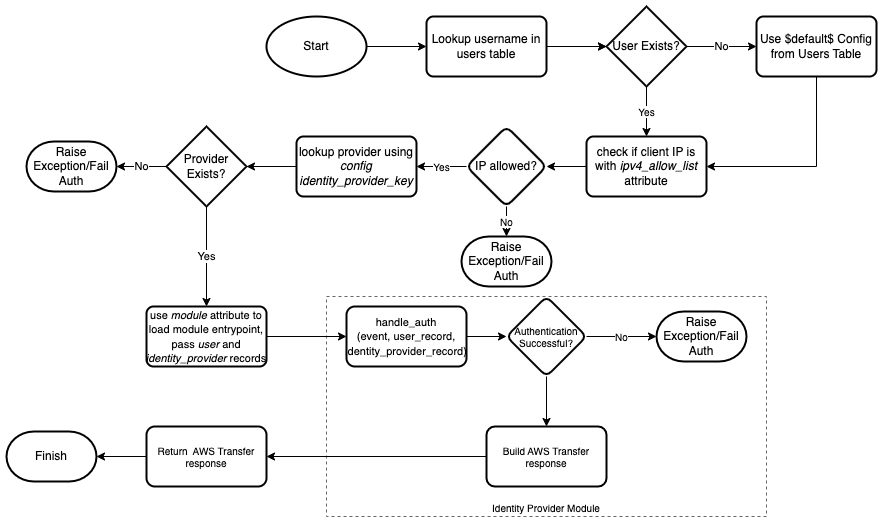

The diagram above was exported from draw.io. Its source (the exported page's mxGraphModel, read from the mxfile embedded in the PNG):
<mxGraphModel dx="1546" dy="894" grid="1" gridSize="10" guides="1" tooltips="1" connect="1" arrows="1" fold="1" page="1" pageScale="1" pageWidth="850" pageHeight="1100" math="0" shadow="0">
  <root>
    <mxCell id="0" />
    <mxCell id="1" parent="0" />
    <mxCell id="7r5RgdNvtrYZTm3jLy2L-15" value="Identity Provider Module" style="rounded=0;whiteSpace=wrap;html=1;fontSize=10;dashed=1;fillColor=none;strokeColor=#666666;verticalAlign=bottom;" parent="1" vertex="1">
      <mxGeometry x="380" y="340" width="440" height="220" as="geometry" />
    </mxCell>
    <mxCell id="9biyuCi008XtBNshTGux-2" value="" style="edgeStyle=orthogonalEdgeStyle;rounded=0;orthogonalLoop=1;jettySize=auto;html=1;" parent="1" source="3P1iYl7yHVLFu1dnOvs0-1" target="9biyuCi008XtBNshTGux-1" edge="1">
      <mxGeometry relative="1" as="geometry" />
    </mxCell>
    <mxCell id="9biyuCi008XtBNshTGux-3" value="" style="edgeStyle=orthogonalEdgeStyle;rounded=0;orthogonalLoop=1;jettySize=auto;html=1;" parent="1" source="3P1iYl7yHVLFu1dnOvs0-1" target="9biyuCi008XtBNshTGux-1" edge="1">
      <mxGeometry relative="1" as="geometry" />
    </mxCell>
    <mxCell id="3P1iYl7yHVLFu1dnOvs0-1" value="Lookup username in users table" style="rounded=1;whiteSpace=wrap;html=1;absoluteArcSize=1;arcSize=14;strokeWidth=2;fontFamily=Helvetica;fontSize=12;fontColor=default;align=center;strokeColor=default;fillColor=default;" parent="1" vertex="1">
      <mxGeometry x="480" y="60" width="120" height="60" as="geometry" />
    </mxCell>
    <mxCell id="9biyuCi008XtBNshTGux-5" value="No" style="edgeStyle=orthogonalEdgeStyle;rounded=0;orthogonalLoop=1;jettySize=auto;html=1;" parent="1" source="9biyuCi008XtBNshTGux-1" target="9biyuCi008XtBNshTGux-4" edge="1">
      <mxGeometry relative="1" as="geometry" />
    </mxCell>
    <mxCell id="7r5RgdNvtrYZTm3jLy2L-12" value="Yes" style="edgeStyle=orthogonalEdgeStyle;rounded=0;orthogonalLoop=1;jettySize=auto;html=1;fontSize=10;" parent="1" source="9biyuCi008XtBNshTGux-1" target="7r5RgdNvtrYZTm3jLy2L-6" edge="1">
      <mxGeometry relative="1" as="geometry" />
    </mxCell>
    <mxCell id="9biyuCi008XtBNshTGux-1" value="User Exists?" style="strokeWidth=2;html=1;shape=mxgraph.flowchart.decision;whiteSpace=wrap;fontFamily=Helvetica;fontSize=12;fontColor=default;align=center;strokeColor=default;fillColor=default;" parent="1" vertex="1">
      <mxGeometry x="660" y="50" width="80" height="80" as="geometry" />
    </mxCell>
    <mxCell id="7r5RgdNvtrYZTm3jLy2L-13" style="edgeStyle=orthogonalEdgeStyle;rounded=0;orthogonalLoop=1;jettySize=auto;html=1;fontSize=10;" parent="1" source="9biyuCi008XtBNshTGux-4" target="7r5RgdNvtrYZTm3jLy2L-6" edge="1">
      <mxGeometry relative="1" as="geometry">
        <Array as="points">
          <mxPoint x="870" y="210" />
        </Array>
      </mxGeometry>
    </mxCell>
    <mxCell id="9biyuCi008XtBNshTGux-4" value="Use $default$ Config from Users Table" style="rounded=1;whiteSpace=wrap;html=1;absoluteArcSize=1;arcSize=14;strokeWidth=2;fontFamily=Helvetica;fontSize=12;fontColor=default;align=center;strokeColor=default;fillColor=default;" parent="1" vertex="1">
      <mxGeometry x="810" y="60" width="120" height="60" as="geometry" />
    </mxCell>
    <mxCell id="xAn_hb70YDS_HZV8ok_7-3" value="" style="edgeStyle=orthogonalEdgeStyle;rounded=0;orthogonalLoop=1;jettySize=auto;html=1;" parent="1" source="9biyuCi008XtBNshTGux-6" target="xAn_hb70YDS_HZV8ok_7-2" edge="1">
      <mxGeometry relative="1" as="geometry" />
    </mxCell>
    <mxCell id="9biyuCi008XtBNshTGux-6" value="lookup provider using &lt;i&gt;config identity_provider_key&lt;/i&gt;" style="rounded=1;whiteSpace=wrap;html=1;absoluteArcSize=1;arcSize=14;strokeWidth=2;fontFamily=Helvetica;fontSize=12;fontColor=default;align=center;strokeColor=default;fillColor=default;" parent="1" vertex="1">
      <mxGeometry x="350" y="180" width="120" height="60" as="geometry" />
    </mxCell>
    <mxCell id="xAn_hb70YDS_HZV8ok_7-10" value="No" style="edgeStyle=orthogonalEdgeStyle;rounded=0;orthogonalLoop=1;jettySize=auto;html=1;" parent="1" source="xAn_hb70YDS_HZV8ok_7-2" target="xAn_hb70YDS_HZV8ok_7-9" edge="1">
      <mxGeometry relative="1" as="geometry" />
    </mxCell>
    <mxCell id="xAn_hb70YDS_HZV8ok_7-12" value="Yes" style="edgeStyle=orthogonalEdgeStyle;rounded=0;orthogonalLoop=1;jettySize=auto;html=1;" parent="1" source="xAn_hb70YDS_HZV8ok_7-2" target="xAn_hb70YDS_HZV8ok_7-11" edge="1">
      <mxGeometry relative="1" as="geometry" />
    </mxCell>
    <mxCell id="xAn_hb70YDS_HZV8ok_7-2" value="Provider Exists?" style="strokeWidth=2;html=1;shape=mxgraph.flowchart.decision;whiteSpace=wrap;fontFamily=Helvetica;fontSize=12;fontColor=default;align=center;strokeColor=default;fillColor=default;" parent="1" vertex="1">
      <mxGeometry x="220" y="170" width="80" height="80" as="geometry" />
    </mxCell>
    <mxCell id="7r5RgdNvtrYZTm3jLy2L-14" style="edgeStyle=orthogonalEdgeStyle;rounded=0;orthogonalLoop=1;jettySize=auto;html=1;fontSize=10;" parent="1" source="xAn_hb70YDS_HZV8ok_7-6" target="3P1iYl7yHVLFu1dnOvs0-1" edge="1">
      <mxGeometry relative="1" as="geometry" />
    </mxCell>
    <mxCell id="xAn_hb70YDS_HZV8ok_7-6" value="Start" style="strokeWidth=2;html=1;shape=mxgraph.flowchart.start_1;whiteSpace=wrap;" parent="1" vertex="1">
      <mxGeometry x="320" y="60" width="100" height="60" as="geometry" />
    </mxCell>
    <mxCell id="xAn_hb70YDS_HZV8ok_7-9" value="Raise Exception/Fail Auth" style="strokeWidth=2;html=1;shape=mxgraph.flowchart.terminator;whiteSpace=wrap;" parent="1" vertex="1">
      <mxGeometry x="80" y="185" width="90" height="50" as="geometry" />
    </mxCell>
    <mxCell id="xAn_hb70YDS_HZV8ok_7-14" value="" style="edgeStyle=orthogonalEdgeStyle;rounded=0;orthogonalLoop=1;jettySize=auto;html=1;fontSize=11;" parent="1" source="xAn_hb70YDS_HZV8ok_7-11" target="xAn_hb70YDS_HZV8ok_7-13" edge="1">
      <mxGeometry relative="1" as="geometry" />
    </mxCell>
    <mxCell id="xAn_hb70YDS_HZV8ok_7-11" value="&lt;font style=&quot;font-size: 11px;&quot;&gt;use &lt;i&gt;module &lt;/i&gt;attribute to load module entrypoint, pass &lt;i&gt;user &lt;/i&gt;and &lt;i&gt;identity_provider&lt;/i&gt;&amp;nbsp;records&lt;/font&gt;" style="rounded=1;whiteSpace=wrap;html=1;absoluteArcSize=1;arcSize=14;strokeWidth=2;fontFamily=Helvetica;fontSize=12;fontColor=default;align=center;strokeColor=default;fillColor=default;" parent="1" vertex="1">
      <mxGeometry x="200" y="350" width="120" height="60" as="geometry" />
    </mxCell>
    <mxCell id="xAn_hb70YDS_HZV8ok_7-16" value="" style="edgeStyle=orthogonalEdgeStyle;rounded=0;orthogonalLoop=1;jettySize=auto;html=1;fontSize=11;" parent="1" source="xAn_hb70YDS_HZV8ok_7-13" target="xAn_hb70YDS_HZV8ok_7-15" edge="1">
      <mxGeometry relative="1" as="geometry" />
    </mxCell>
    <mxCell id="xAn_hb70YDS_HZV8ok_7-13" value="&lt;font style=&quot;font-size: 11px;&quot;&gt;handle_auth&lt;br&gt;(event, user_record, identity_provider_record)&lt;/font&gt;" style="whiteSpace=wrap;html=1;rounded=1;arcSize=14;strokeWidth=2;" parent="1" vertex="1">
      <mxGeometry x="400" y="350" width="120" height="60" as="geometry" />
    </mxCell>
    <mxCell id="7r5RgdNvtrYZTm3jLy2L-1" value="No" style="edgeStyle=orthogonalEdgeStyle;rounded=0;orthogonalLoop=1;jettySize=auto;html=1;fontSize=10;entryX=0;entryY=0.5;entryDx=0;entryDy=0;entryPerimeter=0;" parent="1" source="xAn_hb70YDS_HZV8ok_7-15" target="7r5RgdNvtrYZTm3jLy2L-16" edge="1">
      <mxGeometry relative="1" as="geometry">
        <mxPoint x="700" y="380" as="targetPoint" />
      </mxGeometry>
    </mxCell>
    <mxCell id="7r5RgdNvtrYZTm3jLy2L-3" value="" style="edgeStyle=orthogonalEdgeStyle;rounded=0;orthogonalLoop=1;jettySize=auto;html=1;fontSize=10;" parent="1" source="xAn_hb70YDS_HZV8ok_7-15" target="7r5RgdNvtrYZTm3jLy2L-2" edge="1">
      <mxGeometry relative="1" as="geometry" />
    </mxCell>
    <mxCell id="xAn_hb70YDS_HZV8ok_7-15" value="Authentication Successful?" style="rhombus;whiteSpace=wrap;html=1;rounded=1;arcSize=14;strokeWidth=2;fontSize=10;" parent="1" vertex="1">
      <mxGeometry x="560" y="340" width="80" height="80" as="geometry" />
    </mxCell>
    <mxCell id="7r5RgdNvtrYZTm3jLy2L-5" value="" style="edgeStyle=orthogonalEdgeStyle;rounded=0;orthogonalLoop=1;jettySize=auto;html=1;fontSize=10;" parent="1" source="7r5RgdNvtrYZTm3jLy2L-2" target="7r5RgdNvtrYZTm3jLy2L-4" edge="1">
      <mxGeometry relative="1" as="geometry" />
    </mxCell>
    <mxCell id="7r5RgdNvtrYZTm3jLy2L-2" value="Build AWS Transfer response" style="whiteSpace=wrap;html=1;fontSize=10;rounded=1;arcSize=14;strokeWidth=2;" parent="1" vertex="1">
      <mxGeometry x="540" y="470" width="120" height="60" as="geometry" />
    </mxCell>
    <mxCell id="7r5RgdNvtrYZTm3jLy2L-18" style="edgeStyle=orthogonalEdgeStyle;rounded=0;orthogonalLoop=1;jettySize=auto;html=1;fontSize=10;" parent="1" source="7r5RgdNvtrYZTm3jLy2L-4" target="7r5RgdNvtrYZTm3jLy2L-17" edge="1">
      <mxGeometry relative="1" as="geometry" />
    </mxCell>
    <mxCell id="7r5RgdNvtrYZTm3jLy2L-4" value="Return&amp;nbsp; AWS Transfer response" style="whiteSpace=wrap;html=1;fontSize=10;rounded=1;arcSize=14;strokeWidth=2;" parent="1" vertex="1">
      <mxGeometry x="200" y="470" width="120" height="60" as="geometry" />
    </mxCell>
    <mxCell id="7r5RgdNvtrYZTm3jLy2L-8" value="" style="edgeStyle=orthogonalEdgeStyle;rounded=0;orthogonalLoop=1;jettySize=auto;html=1;fontSize=10;" parent="1" source="7r5RgdNvtrYZTm3jLy2L-6" target="7r5RgdNvtrYZTm3jLy2L-7" edge="1">
      <mxGeometry relative="1" as="geometry" />
    </mxCell>
    <mxCell id="7r5RgdNvtrYZTm3jLy2L-6" value="check if client IP is with &lt;i&gt;ipv4_allow_list &lt;/i&gt;attribute" style="rounded=1;whiteSpace=wrap;html=1;absoluteArcSize=1;arcSize=14;strokeWidth=2;fontFamily=Helvetica;fontSize=12;fontColor=default;align=center;strokeColor=default;fillColor=default;" parent="1" vertex="1">
      <mxGeometry x="640" y="180" width="120" height="60" as="geometry" />
    </mxCell>
    <mxCell id="7r5RgdNvtrYZTm3jLy2L-9" value="Yes" style="edgeStyle=orthogonalEdgeStyle;rounded=0;orthogonalLoop=1;jettySize=auto;html=1;fontSize=10;" parent="1" source="7r5RgdNvtrYZTm3jLy2L-7" target="9biyuCi008XtBNshTGux-6" edge="1">
      <mxGeometry relative="1" as="geometry" />
    </mxCell>
    <mxCell id="7r5RgdNvtrYZTm3jLy2L-11" value="No" style="edgeStyle=orthogonalEdgeStyle;rounded=0;orthogonalLoop=1;jettySize=auto;html=1;fontSize=10;" parent="1" source="7r5RgdNvtrYZTm3jLy2L-7" target="7r5RgdNvtrYZTm3jLy2L-10" edge="1">
      <mxGeometry relative="1" as="geometry" />
    </mxCell>
    <mxCell id="7r5RgdNvtrYZTm3jLy2L-7" value="IP allowed?" style="rhombus;whiteSpace=wrap;html=1;rounded=1;arcSize=14;strokeWidth=2;" parent="1" vertex="1">
      <mxGeometry x="520" y="170" width="80" height="80" as="geometry" />
    </mxCell>
    <mxCell id="7r5RgdNvtrYZTm3jLy2L-10" value="Raise Exception/Fail Auth" style="strokeWidth=2;html=1;shape=mxgraph.flowchart.terminator;whiteSpace=wrap;" parent="1" vertex="1">
      <mxGeometry x="515" y="280" width="90" height="50" as="geometry" />
    </mxCell>
    <mxCell id="7r5RgdNvtrYZTm3jLy2L-16" value="Raise Exception/Fail Auth" style="strokeWidth=2;html=1;shape=mxgraph.flowchart.terminator;whiteSpace=wrap;" parent="1" vertex="1">
      <mxGeometry x="710" y="355" width="90" height="50" as="geometry" />
    </mxCell>
    <mxCell id="7r5RgdNvtrYZTm3jLy2L-17" value="Finish" style="strokeWidth=2;html=1;shape=mxgraph.flowchart.terminator;whiteSpace=wrap;" parent="1" vertex="1">
      <mxGeometry x="60" y="475" width="90" height="50" as="geometry" />
    </mxCell>
  </root>
</mxGraphModel>